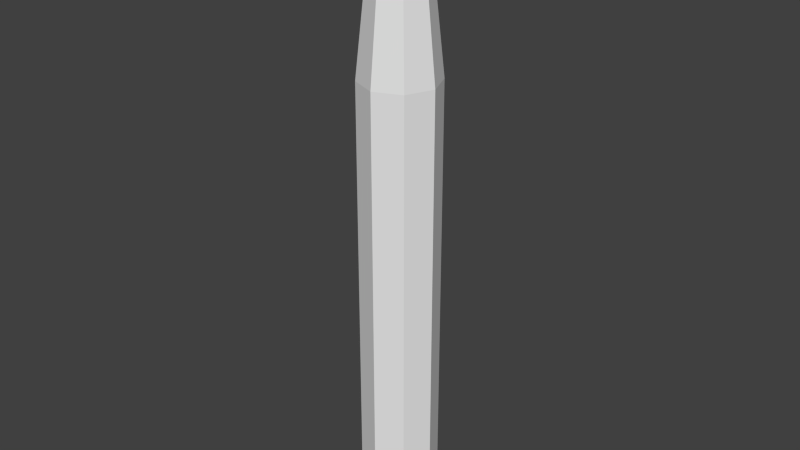 # Source: stick.blend  (saved by Blender 2.73.0; exported with 4.5.12 LTS)
import bpy
from mathutils import Matrix  # noqa: F401  (used for matrix-valued properties, if any)

bpy.ops.wm.read_factory_settings(use_empty=True)
scene = bpy.context.scene
scene.name = 'Scene'

# ---- collections
col_collection_1 = bpy.data.collections.new('Collection 1'); scene.collection.children.link(col_collection_1)

# ---- world
world_world = bpy.data.worlds.new('World'); scene.world = world_world
world_world.color = (0.05088, 0.05088, 0.05088)
world_world.use_sun_shadow = False
world_world.sun_shadow_jitter_overblur = 0.0
world_world.cycles.sampling_method = 'MANUAL'
world_world.cycles.sample_map_resolution = 256

# ---- meshes
me_cylinder = bpy.data.meshes.new('Cylinder')
me_cylinder.from_pydata([(-2.953, 2.953, -2.932), (-2.209, 3.071e-07, 63.89), (-4.177, 3.152e-07, -2.932), (-1.032e-06, -2.209, 63.89), (1.562, -1.562, 63.89), (4.177, 8.279e-08, -2.932), (-8.388e-07, 2.209, 63.89), (-7.365e-07, 4.177, -2.932), (2.953, 2.953, -2.932), (1.562, 1.562, 63.89), (2.209, 1.842e-07, 63.89), (2.953, -2.953, -2.932), (-1.102e-06, -4.177, -2.932), (-2.953, -2.953, -2.932), (-1.562, -1.562, 63.89), (-1.562, 1.562, 63.89), (4.177, 8.279e-08, 45.66), (2.953, 2.953, 45.66), (-7.365e-07, 4.177, 45.66), (2.953, -2.953, 45.66), (-1.102e-06, -4.177, 45.66), (-2.953, -2.953, 45.66), (-4.177, 3.152e-07, 45.66), (-2.953, 2.953, 45.66)], [], [(17, 9, 10, 16), (7, 18, 17, 8), (11, 19, 20, 12), (12, 20, 21, 13), (7, 8, 5, 11, 12, 13, 2, 0), (22, 1, 15, 23), (23, 15, 6, 18), (9, 6, 15, 1, 14, 3, 4, 10), (21, 14, 1, 22), (20, 3, 14, 21), (19, 4, 3, 20), (16, 10, 4, 19), (18, 6, 9, 17), (8, 17, 16, 5), (5, 16, 19, 11), (13, 21, 22, 2), (0, 23, 18, 7), (2, 22, 23, 0)])
_uv = me_cylinder.uv_layers.new(name='UVMap')
_uv.uv.foreach_set('vector', [0.4939, 0.4409, 0.9717, 0.4409, 0.9717, 0.4645, 0.4939, 0.4645, 0.01609, 0.4174, 0.4939, 0.4174, 0.4939, 0.4409, 0.01609, 0.4409, 0.01609, 0.488, 0.4939, 0.488, 0.4939, 0.5115, 0.01609, 0.5115, 0.01609, 0.5115, 0.4939, 0.5115, 0.4939, 0.535, 0.01609, 0.535, 0.4259, 0.2627, 0.4574, 0.2942, 0.4574, 0.3387, 0.4259, 0.3702, 0.3813, 0.3702, 0.3498, 0.3387, 0.3498, 0.2942, 0.3813, 0.2627, 0.4939, 0.5585, 0.9717, 0.5585, 0.9717, 0.5821, 0.4939, 0.5821, 0.4939, 0.3939, 0.9717, 0.3939, 0.9717, 0.4174, 0.4939, 0.4174, 0.3498, 0.3387, 0.3183, 0.3702, 0.2737, 0.3702, 0.2422, 0.3387, 0.2422, 0.2942, 0.2737, 0.2627, 0.3183, 0.2627, 0.3498, 0.2942, 0.4939, 0.535, 0.9717, 0.535, 0.9717, 0.5585, 0.4939, 0.5585, 0.4939, 0.5115, 0.9717, 0.5115, 0.9717, 0.535, 0.4939, 0.535, 0.4939, 0.488, 0.9717, 0.488, 0.9717, 0.5115, 0.4939, 0.5115, 0.4939, 0.4645, 0.9717, 0.4645, 0.9717, 0.488, 0.4939, 0.488, 0.4939, 0.4174, 0.9717, 0.4174, 0.9717, 0.4409, 0.4939, 0.4409, 0.01609, 0.4409, 0.4939, 0.4409, 0.4939, 0.4645, 0.01609, 0.4645, 0.01609, 0.4645, 0.4939, 0.4645, 0.4939, 0.488, 0.01609, 0.488, 0.01609, 0.535, 0.4939, 0.535, 0.4939, 0.5585, 0.01609, 0.5585, 0.01609, 0.3939, 0.4939, 0.3939, 0.4939, 0.4174, 0.01609, 0.4174, 0.01609, 0.5585, 0.4939, 0.5585, 0.4939, 0.5821, 0.01609, 0.5821])
me_cylinder.use_remesh_preserve_volume = False
me_cylinder.use_remesh_preserve_attributes = False
me_cylinder.use_mirror_vertex_groups = False
me_cylinder.update()

# ---- objects
ob_cylinder = bpy.data.objects.new('Cylinder', me_cylinder)

# ---- transforms, parenting, visibility, modifiers, constraints
ob_cylinder.location = (0.3017, 0.02989, -0.5299)
ob_cylinder.lineart.crease_threshold = 0.0

# ---- collection membership
col_collection_1.objects.link(ob_cylinder)

# ---- scene / render settings (as saved in the file)
scene.frame_start = 1; scene.frame_end = 250; scene.frame_set(1)
scene.render.engine = 'BLENDER_EEVEE_NEXT'
scene.render.resolution_percentage = 50
scene.render.dither_intensity = 0.0
scene.cycles.use_denoising = False
scene.cycles.samples = 10
scene.cycles.sampling_pattern = 'TABULATED_SOBOL'
scene.cycles.light_sampling_threshold = 0.0
scene.cycles.use_adaptive_sampling = False
scene.cycles.use_light_tree = False
scene.cycles.blur_glossy = 0.0
scene.cycles.pixel_filter_type = 'GAUSSIAN'
scene.cycles.sample_clamp_indirect = 0.0
scene.view_settings.view_transform = 'Standard'
scene.unit_settings.scale_length = 0.01
bpy.context.view_layer.update()

# ---- added for rendering (the .blend has no active camera and no usable light): camera, sun
cam_auto = bpy.data.cameras.new('AutoCamera')
cam_auto.lens = 50.0
cam_auto.sensor_width = 36.0
cam_auto.clip_end = 1101.89
ob_auto_camera = bpy.data.objects.new('AutoCamera', cam_auto)
scene.collection.objects.link(ob_auto_camera)
ob_auto_camera.location = (63.0876, -75.3132, 80.1788)
ob_auto_camera.rotation_euler = (1.09748, -7.21219e-08, 0.694738)
scene.camera = ob_auto_camera
light_auto_sun = bpy.data.lights.new('AutoSun', 'SUN')
light_auto_sun.energy = 3.0
light_auto_sun.angle = 0.0523599
ob_auto_sun = bpy.data.objects.new('AutoSun', light_auto_sun)
scene.collection.objects.link(ob_auto_sun)
ob_auto_sun.rotation_euler = (0.872665, 0.174533, 0.523599)
bpy.context.view_layer.update()
